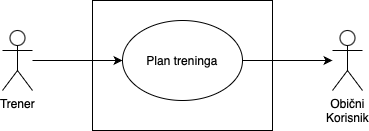

The diagram above was exported from draw.io. Its source (the exported page's mxGraphModel, read from the mxfile embedded in the PNG):
<mxGraphModel dx="626" dy="416" grid="1" gridSize="10" guides="1" tooltips="1" connect="1" arrows="1" fold="1" page="1" pageScale="1" pageWidth="827" pageHeight="1169" math="0" shadow="0">
  <root>
    <mxCell id="0" />
    <mxCell id="1" parent="0" />
    <mxCell id="i3iJV8fuebZiY-3vzbVX-1" value="" style="rounded=0;whiteSpace=wrap;html=1;" vertex="1" parent="1">
      <mxGeometry x="270" y="150" width="180" height="130" as="geometry" />
    </mxCell>
    <mxCell id="i3iJV8fuebZiY-3vzbVX-7" value="&amp;lt;&amp;lt;Include&amp;gt;&amp;gt;" style="rounded=0;orthogonalLoop=1;jettySize=auto;html=1;dashed=1;endArrow=none;endFill=0;startArrow=classic;startFill=1;" edge="1" parent="1" target="i3iJV8fuebZiY-3vzbVX-6">
      <mxGeometry relative="1" as="geometry">
        <mxPoint x="329.86393923832156" y="180.54424304671397" as="sourcePoint" />
      </mxGeometry>
    </mxCell>
    <mxCell id="i3iJV8fuebZiY-3vzbVX-16" value="" style="edgeStyle=orthogonalEdgeStyle;rounded=0;orthogonalLoop=1;jettySize=auto;html=1;endArrow=none;endFill=0;startArrow=classic;startFill=1;" edge="1" parent="1" source="i3iJV8fuebZiY-3vzbVX-9" target="i3iJV8fuebZiY-3vzbVX-14">
      <mxGeometry relative="1" as="geometry" />
    </mxCell>
    <mxCell id="i3iJV8fuebZiY-3vzbVX-9" value="Obični&lt;div&gt;Korisnik&lt;/div&gt;" style="shape=umlActor;verticalLabelPosition=bottom;verticalAlign=top;html=1;outlineConnect=0;" vertex="1" parent="1">
      <mxGeometry x="510" y="180" width="30" height="60" as="geometry" />
    </mxCell>
    <mxCell id="i3iJV8fuebZiY-3vzbVX-15" value="" style="edgeStyle=orthogonalEdgeStyle;rounded=0;orthogonalLoop=1;jettySize=auto;html=1;endArrow=classic;endFill=1;" edge="1" parent="1" source="i3iJV8fuebZiY-3vzbVX-12" target="i3iJV8fuebZiY-3vzbVX-14">
      <mxGeometry relative="1" as="geometry" />
    </mxCell>
    <mxCell id="i3iJV8fuebZiY-3vzbVX-12" value="Trener" style="shape=umlActor;verticalLabelPosition=bottom;verticalAlign=top;html=1;outlineConnect=0;" vertex="1" parent="1">
      <mxGeometry x="180" y="180" width="30" height="60" as="geometry" />
    </mxCell>
    <mxCell id="i3iJV8fuebZiY-3vzbVX-14" value="Plan treninga" style="ellipse;whiteSpace=wrap;html=1;" vertex="1" parent="1">
      <mxGeometry x="300" y="170" width="120" height="80" as="geometry" />
    </mxCell>
  </root>
</mxGraphModel>